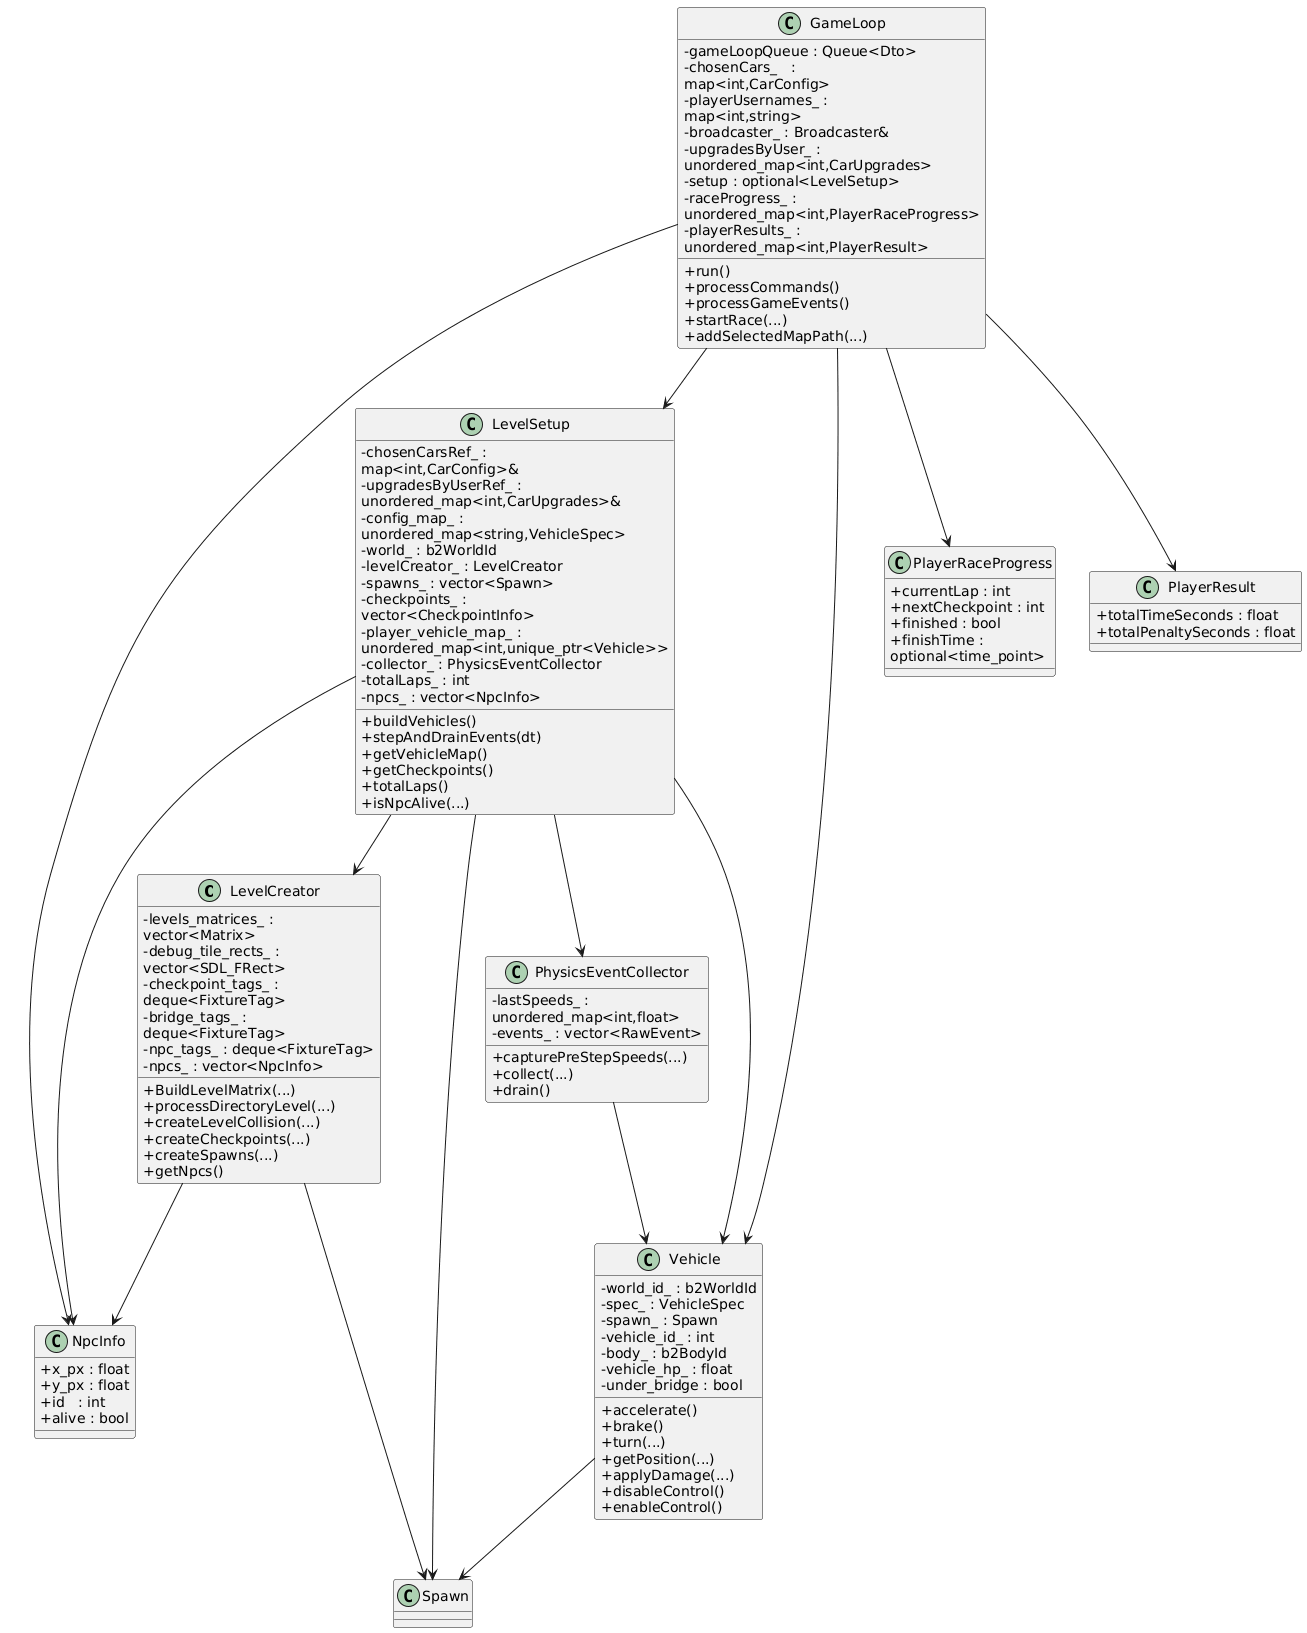

The diagram above was rendered by PlantUML. Its source (embedded in the PNG):
@startuml
skinparam classAttributeIconSize 0
skinparam wrapWidth 240
skinparam maxMessageSize 120



' ==========================================================
'                      LEVEL CREATOR
' ==========================================================

class LevelCreator {
  - levels_matrices_ : vector<Matrix>
  - debug_tile_rects_ : vector<SDL_FRect>
  - checkpoint_tags_ : deque<FixtureTag>
  - bridge_tags_ : deque<FixtureTag>
  - npc_tags_ : deque<FixtureTag>
  - npcs_ : vector<NpcInfo>
  + BuildLevelMatrix(...)
  + processDirectoryLevel(...)
  + createLevelCollision(...)
  + createCheckpoints(...)
  + createSpawns(...)
  + getNpcs()
}

LevelCreator --> NpcInfo
LevelCreator --> Spawn



' ==========================================================
'                        VEHICLE
' ==========================================================

class Vehicle {
  - world_id_ : b2WorldId
  - spec_ : VehicleSpec
  - spawn_ : Spawn
  - vehicle_id_ : int
  - body_ : b2BodyId
  - vehicle_hp_ : float
  - under_bridge : bool
  + accelerate()
  + brake()
  + turn(...)
  + getPosition(...)
  + applyDamage(...)
  + disableControl()
  + enableControl()
}

Vehicle --> Spawn



' ==========================================================
'                     NPC INFO
' ==========================================================

class NpcInfo {
  + x_px : float
  + y_px : float
  + id   : int
  + alive : bool
}



' ==========================================================
'                 PHYSICS EVENT COLLECTOR
' ==========================================================

class PhysicsEventCollector {
  - lastSpeeds_ : unordered_map<int,float>
  - events_ : vector<RawEvent>
  + capturePreStepSpeeds(...)
  + collect(...)
  + drain()
}

PhysicsEventCollector --> Vehicle



' ==========================================================
'                       LEVEL SETUP
' ==========================================================

class LevelSetup {
  - chosenCarsRef_ : map<int,CarConfig>&
  - upgradesByUserRef_ : unordered_map<int,CarUpgrades>&
  - config_map_ : unordered_map<string,VehicleSpec>
  - world_ : b2WorldId
  - levelCreator_ : LevelCreator
  - spawns_ : vector<Spawn>
  - checkpoints_ : vector<CheckpointInfo>
  - player_vehicle_map_ : unordered_map<int,unique_ptr<Vehicle>>
  - collector_ : PhysicsEventCollector
  - totalLaps_ : int
  - npcs_ : vector<NpcInfo>
  + buildVehicles()
  + stepAndDrainEvents(dt)
  + getVehicleMap()
  + getCheckpoints()
  + totalLaps()
  + isNpcAlive(...)
}

LevelSetup --> LevelCreator
LevelSetup --> Vehicle
LevelSetup --> Spawn
LevelSetup --> NpcInfo
LevelSetup --> PhysicsEventCollector



' ==========================================================
'                        GAME LOOP
' ==========================================================

class PlayerRaceProgress {
  + currentLap : int
  + nextCheckpoint : int
  + finished : bool
  + finishTime : optional<time_point>
}

class PlayerResult {
  + totalTimeSeconds : float
  + totalPenaltySeconds : float
}

class GameLoop {
  - gameLoopQueue : Queue<Dto>
  - chosenCars_   : map<int,CarConfig>
  - playerUsernames_ : map<int,string>
  - broadcaster_ : Broadcaster&
  - upgradesByUser_ : unordered_map<int,CarUpgrades>
  - setup : optional<LevelSetup>
  - raceProgress_ : unordered_map<int,PlayerRaceProgress>
  - playerResults_ : unordered_map<int,PlayerResult>
  + run()
  + processCommands()
  + processGameEvents()
  + startRace(...)
  + addSelectedMapPath(...)
}

GameLoop --> LevelSetup
GameLoop --> Vehicle
GameLoop --> PlayerRaceProgress
GameLoop --> PlayerResult
GameLoop --> NpcInfo
@enduml